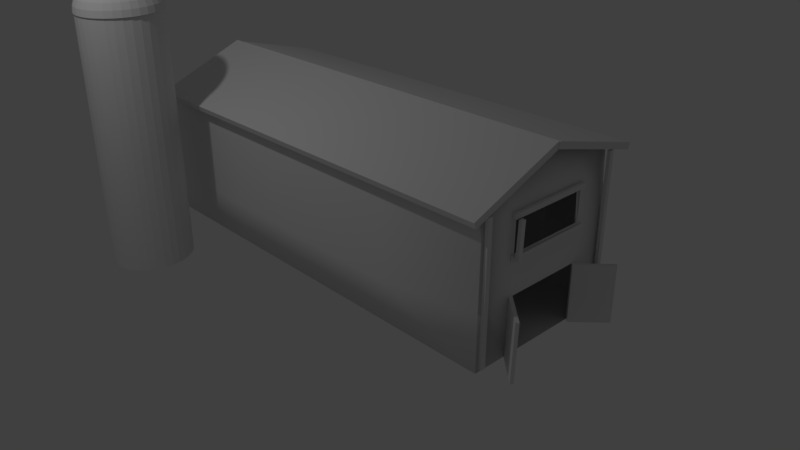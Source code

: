 # Source: barn.blend  (saved by Blender 2.79.0; exported with 4.5.12 LTS)
import bpy
from mathutils import Matrix  # noqa: F401  (used for matrix-valued properties, if any)

bpy.ops.wm.read_factory_settings(use_empty=True)
scene = bpy.context.scene
scene.name = 'Scene'

# ---- collections
col_collection_1 = bpy.data.collections.new('Collection 1'); scene.collection.children.link(col_collection_1)

# ---- materials (node trees are filled in below, after node groups)
mat_material_002 = bpy.data.materials.new('Material.002')
mat_material_002.alpha_threshold = 0.0
mat_material_002.use_transparent_shadow = False
mat_material_002.roughness = 0.5
mat_material = bpy.data.materials.new('Material')
mat_material.alpha_threshold = 0.0
mat_material.use_transparent_shadow = False
mat_material.roughness = 0.5
mat_material.line_color = (0.0, 0.0, 0.0, 1.0)
mat_material_003 = bpy.data.materials.new('Material.003')
mat_material_003.alpha_threshold = 0.0
mat_material_003.use_transparent_shadow = False
mat_material_003.roughness = 0.5
mat_material_005 = bpy.data.materials.new('Material.005')
mat_material_005.alpha_threshold = 0.0
mat_material_005.use_transparent_shadow = False
mat_material_005.roughness = 0.5
mat_material_006 = bpy.data.materials.new('Material.006')
mat_material_006.alpha_threshold = 0.0
mat_material_006.use_transparent_shadow = False
mat_material_006.roughness = 0.5
mat_material_007 = bpy.data.materials.new('Material.007')
mat_material_007.alpha_threshold = 0.0
mat_material_007.use_transparent_shadow = False
mat_material_007.roughness = 0.5
mat_material_008 = bpy.data.materials.new('Material.008')
mat_material_008.alpha_threshold = 0.0
mat_material_008.use_transparent_shadow = False
mat_material_008.roughness = 0.5
mat_material_009 = bpy.data.materials.new('Material.009')
mat_material_009.alpha_threshold = 0.0
mat_material_009.use_transparent_shadow = False
mat_material_009.roughness = 0.5
mat_material_010 = bpy.data.materials.new('Material.010')
mat_material_010.alpha_threshold = 0.0
mat_material_010.use_transparent_shadow = False
mat_material_010.roughness = 0.5
mat_material_011 = bpy.data.materials.new('Material.011')
mat_material_011.alpha_threshold = 0.0
mat_material_011.use_transparent_shadow = False
mat_material_011.roughness = 0.5
mat_material_012 = bpy.data.materials.new('Material.012')
mat_material_012.alpha_threshold = 0.0
mat_material_012.use_transparent_shadow = False
mat_material_012.roughness = 0.5
mat_material_013 = bpy.data.materials.new('Material.013')
mat_material_013.alpha_threshold = 0.0
mat_material_013.use_transparent_shadow = False
mat_material_013.roughness = 0.5
mat_material_020 = bpy.data.materials.new('Material.020')
mat_material_020.alpha_threshold = 0.0
mat_material_020.use_transparent_shadow = False
mat_material_020.roughness = 0.5
mat_material_021 = bpy.data.materials.new('Material.021')
mat_material_021.alpha_threshold = 0.0
mat_material_021.use_transparent_shadow = False
mat_material_021.roughness = 0.5
mat_material_022 = bpy.data.materials.new('Material.022')
mat_material_022.alpha_threshold = 0.0
mat_material_022.use_transparent_shadow = False
mat_material_022.roughness = 0.5
mat_material_023 = bpy.data.materials.new('Material.023')
mat_material_023.alpha_threshold = 0.0
mat_material_023.use_transparent_shadow = False
mat_material_023.roughness = 0.5

# ---- material node trees

# ---- world
world_world = bpy.data.worlds.new('World'); scene.world = world_world
world_world.color = (0.05088, 0.05088, 0.05088)
world_world.use_sun_shadow = False
world_world.sun_shadow_jitter_overblur = 0.0
world_world.cycles.sampling_method = 'MANUAL'

# ---- cameras
cam_camera = bpy.data.cameras.new('Camera')
cam_camera.clip_end = 100.0
cam_camera.lens = 35.0
cam_camera.sensor_width = 32.0
cam_camera.sensor_height = 18.0
cam_camera.ortho_scale = 7.314
cam_camera.dof.focus_distance = 0.0
cam_camera.dof.aperture_fstop = 128.0

# ---- lights
light_lamp = bpy.data.lights.new('Lamp', 'POINT')
light_lamp.transmission_factor = 0.0
light_lamp.cutoff_distance = 30.0
light_lamp.energy = 100.0
light_lamp.shadow_buffer_clip_start = 1.001
light_lamp.shadow_soft_size = 0.1
light_lamp.shadow_maximum_resolution = 0.006
light_lamp.use_absolute_resolution = True

# ---- meshes
me_cube_009 = bpy.data.meshes.new('Cube.009')
me_cube_009.from_pydata([(-1.0, -1.0, -1.0), (-1.0, -1.0, 1.0), (-1.0, 1.0, -1.0), (-1.0, 1.0, 1.0), (1.0, -1.0, -1.0), (1.0, -1.0, 1.0), (1.0, 1.0, -1.0), (1.0, 1.0, 1.0)], [], [(0, 1, 3, 2), (2, 3, 7, 6), (6, 7, 5, 4), (4, 5, 1, 0), (2, 6, 4, 0), (7, 3, 1, 5)])
me_cube_009.use_remesh_preserve_volume = False
me_cube_009.use_remesh_preserve_attributes = False
me_cube_009.use_mirror_vertex_groups = False
me_cube_009.update()
me_sphere = bpy.data.meshes.new('Sphere')
me_sphere.from_pydata([(0.03806, 0.1913, 0.9808), (0.07466, 0.3753, 0.9239), (0.1084, 0.5449, 0.8315), (0.1379, 0.6935, 0.7071), (0.1622, 0.8155, 0.5556), (0.1802, 0.9061, 0.3827), (0.1913, 0.9619, 0.1951), (0.1951, 0.9808, 7.55e-08), (0.07466, 0.1802, 0.9808), (0.1464, 0.3536, 0.9239), (0.2126, 0.5133, 0.8315), (0.2706, 0.6533, 0.7071), (0.3182, 0.7682, 0.5556), (0.3536, 0.8536, 0.3827), (0.3753, 0.9061, 0.1951), (0.3827, 0.9239, 7.55e-08), (0.1084, 0.1622, 0.9808), (0.2126, 0.3182, 0.9239), (0.3087, 0.4619, 0.8315), (0.3928, 0.5879, 0.7071), (0.4619, 0.6913, 0.5556), (0.5133, 0.7682, 0.3827), (0.5449, 0.8155, 0.1951), (0.5556, 0.8315, 7.55e-08), (0.1379, 0.1379, 0.9808), (0.2706, 0.2706, 0.9239), (0.3928, 0.3928, 0.8315), (0.5, 0.5, 0.7071), (0.5879, 0.5879, 0.5556), (0.6533, 0.6533, 0.3827), (0.6935, 0.6935, 0.1951), (0.7071, 0.7071, 7.55e-08), (0.1622, 0.1084, 0.9808), (0.3182, 0.2126, 0.9239), (0.4619, 0.3087, 0.8315), (0.5879, 0.3928, 0.7071), (0.6913, 0.4619, 0.5556), (0.7682, 0.5133, 0.3827), (0.8155, 0.5449, 0.1951), (0.8315, 0.5556, 7.55e-08), (0.1802, 0.07466, 0.9808), (0.3536, 0.1464, 0.9239), (0.5133, 0.2126, 0.8315), (0.6533, 0.2706, 0.7071), (0.7682, 0.3182, 0.5556), (0.8536, 0.3536, 0.3827), (0.9061, 0.3753, 0.1951), (0.9239, 0.3827, 7.55e-08), (0.1913, 0.03806, 0.9808), (0.3753, 0.07466, 0.9239), (0.5449, 0.1084, 0.8315), (0.6935, 0.1379, 0.7071), (0.8155, 0.1622, 0.5556), (0.9061, 0.1802, 0.3827), (0.9619, 0.1913, 0.1951), (0.9808, 0.1951, 7.55e-08), (0.1951, -3.266e-07, 0.9808), (0.3827, -3.192e-07, 0.9239), (0.5556, -3.117e-07, 0.8315), (0.7071, -3.192e-07, 0.7071), (0.8315, -3.341e-07, 0.5556), (0.9239, -2.745e-07, 0.3827), (0.9808, -3.937e-07, 0.1951), (1.0, -3.788e-07, 7.55e-08), (0.1913, -0.03806, 0.9808), (0.3753, -0.07466, 0.9239), (0.5449, -0.1084, 0.8315), (0.6935, -0.138, 0.7071), (0.8155, -0.1622, 0.5556), (0.9061, -0.1802, 0.3827), (0.9619, -0.1913, 0.1951), (0.9808, -0.1951, 7.55e-08), (0.1802, -0.07466, 0.9808), (0.3536, -0.1464, 0.9239), (0.5133, -0.2126, 0.8315), (0.6533, -0.2706, 0.7071), (0.7682, -0.3182, 0.5556), (0.8536, -0.3536, 0.3827), (0.9061, -0.3753, 0.1951), (0.9239, -0.3827, 7.55e-08), (0.1622, -0.1084, 0.9808), (0.3182, -0.2126, 0.9239), (0.4619, -0.3087, 0.8315), (0.5879, -0.3928, 0.7071), (0.6913, -0.4619, 0.5556), (0.7682, -0.5133, 0.3827), (0.8155, -0.5449, 0.1951), (0.8315, -0.5556, 7.55e-08), (0.1379, -0.138, 0.9808), (0.2706, -0.2706, 0.9239), (0.3928, -0.3928, 0.8315), (0.5, -0.5, 0.7071), (0.5879, -0.5879, 0.5556), (0.6533, -0.6533, 0.3827), (0.6935, -0.6935, 0.1951), (0.7071, -0.7071, 7.55e-08), (0.1084, -0.1622, 0.9808), (0.2126, -0.3182, 0.9239), (0.3087, -0.4619, 0.8315), (0.3928, -0.5879, 0.7071), (0.4619, -0.6913, 0.5556), (0.5133, -0.7682, 0.3827), (0.5449, -0.8155, 0.1951), (0.5556, -0.8315, 7.55e-08), (0.07466, -0.1802, 0.9808), (0.1464, -0.3536, 0.9239), (0.2126, -0.5133, 0.8315), (0.2706, -0.6533, 0.7071), (0.3182, -0.7682, 0.5556), (0.3536, -0.8536, 0.3827), (0.3753, -0.9061, 0.1951), (0.3827, -0.9239, 7.55e-08), (0.03806, -0.1913, 0.9808), (0.07466, -0.3753, 0.9239), (0.1084, -0.5449, 0.8315), (0.1379, -0.6935, 0.7071), (0.1622, -0.8155, 0.5556), (0.1802, -0.9061, 0.3827), (0.1913, -0.9619, 0.1951), (0.1951, -0.9808, 7.55e-08), (-7.212e-09, -0.1951, 0.9808), (4.122e-08, -0.3827, 0.9239), (2.632e-08, -0.5556, 0.8315), (-2.584e-08, -0.7071, 0.7071), (-8.544e-08, -0.8315, 0.5556), (6.357e-08, -0.9239, 0.3827), (-8.544e-08, -0.9808, 0.1951), (-1.003e-07, -1.0, 7.55e-08), (-0.03806, -0.1913, 0.9808), (-0.07466, -0.3753, 0.9239), (-0.1084, -0.5449, 0.8315), (-0.1379, -0.6935, 0.7071), (-0.1622, -0.8155, 0.5556), (-0.1802, -0.9061, 0.3827), (-0.1913, -0.9619, 0.1951), (-0.1951, -0.9808, 7.55e-08), (-1.247e-07, -6.269e-07, 1.0), (-0.07466, -0.1802, 0.9808), (-0.1464, -0.3536, 0.9239), (-0.2126, -0.5133, 0.8315), (-0.2706, -0.6533, 0.7071), (-0.3182, -0.7682, 0.5556), (-0.3536, -0.8536, 0.3827), (-0.3753, -0.9061, 0.1951), (-0.3827, -0.9239, 7.55e-08), (-0.1084, -0.1622, 0.9808), (-0.2126, -0.3182, 0.9239), (-0.3087, -0.4619, 0.8315), (-0.3928, -0.5879, 0.7071), (-0.4619, -0.6913, 0.5556), (-0.5133, -0.7682, 0.3827), (-0.5449, -0.8155, 0.1951), (-0.5556, -0.8315, 7.55e-08), (-0.1379, -0.138, 0.9808), (-0.2706, -0.2706, 0.9239), (-0.3928, -0.3928, 0.8315), (-0.5, -0.5, 0.7071), (-0.5879, -0.5879, 0.5556), (-0.6533, -0.6533, 0.3827), (-0.6935, -0.6935, 0.1951), (-0.7071, -0.7071, 7.55e-08), (-0.1622, -0.1084, 0.9808), (-0.3182, -0.2126, 0.9239), (-0.4619, -0.3087, 0.8315), (-0.5879, -0.3928, 0.7071), (-0.6913, -0.4619, 0.5556), (-0.7682, -0.5133, 0.3827), (-0.8155, -0.5449, 0.1951), (-0.8315, -0.5556, 7.55e-08), (-0.1802, -0.07466, 0.9808), (-0.3536, -0.1464, 0.9239), (-0.5133, -0.2126, 0.8315), (-0.6533, -0.2706, 0.7071), (-0.7682, -0.3182, 0.5556), (-0.8536, -0.3536, 0.3827), (-0.9061, -0.3753, 0.1951), (-0.9239, -0.3827, 7.55e-08), (-0.1913, -0.03806, 0.9808), (-0.3753, -0.07466, 0.9239), (-0.5449, -0.1084, 0.8315), (-0.6935, -0.1379, 0.7071), (-0.8155, -0.1622, 0.5556), (-0.9061, -0.1802, 0.3827), (-0.9619, -0.1913, 0.1951), (-0.9808, -0.1951, 7.55e-08), (-0.1951, -3.117e-07, 0.9808), (-0.3827, -2.819e-07, 0.9239), (-0.5556, -2.819e-07, 0.8315), (-0.7071, -1.851e-07, 0.7071), (-0.8315, -1.404e-07, 0.5556), (-0.9239, -3.192e-07, 0.3827), (-0.9808, -9.567e-08, 0.1951), (-1.0, -1.404e-07, 7.55e-08), (-0.1913, 0.03806, 0.9808), (-0.3753, 0.07466, 0.9239), (-0.5449, 0.1084, 0.8315), (-0.6935, 0.1379, 0.7071), (-0.8155, 0.1622, 0.5556), (-0.9061, 0.1802, 0.3827), (-0.9619, 0.1913, 0.1951), (-0.9808, 0.1951, 7.55e-08), (-0.1802, 0.07466, 0.9808), (-0.3536, 0.1464, 0.9239), (-0.5133, 0.2126, 0.8315), (-0.6533, 0.2706, 0.7071), (-0.7682, 0.3182, 0.5556), (-0.8536, 0.3536, 0.3827), (-0.9061, 0.3753, 0.1951), (-0.9239, 0.3827, 7.55e-08), (-0.1622, 0.1084, 0.9808), (-0.3182, 0.2126, 0.9239), (-0.4619, 0.3087, 0.8315), (-0.5879, 0.3928, 0.7071), (-0.6913, 0.4619, 0.5556), (-0.7682, 0.5133, 0.3827), (-0.8155, 0.5449, 0.1951), (-0.8315, 0.5556, 7.55e-08), (-0.1379, 0.1379, 0.9808), (-0.2706, 0.2706, 0.9239), (-0.3928, 0.3928, 0.8315), (-0.5, 0.5, 0.7071), (-0.5879, 0.5879, 0.5556), (-0.6533, 0.6533, 0.3827), (-0.6935, 0.6935, 0.1951), (-0.7071, 0.7071, 7.55e-08), (-0.1084, 0.1622, 0.9808), (-0.2126, 0.3182, 0.9239), (-0.3087, 0.4619, 0.8315), (-0.3928, 0.5879, 0.7071), (-0.4619, 0.6913, 0.5556), (-0.5133, 0.7682, 0.3827), (-0.5449, 0.8155, 0.1951), (-0.5556, 0.8315, 7.55e-08), (-0.07466, 0.1802, 0.9808), (-0.1464, 0.3536, 0.9239), (-0.2126, 0.5133, 0.8315), (-0.2706, 0.6533, 0.7071), (-0.3182, 0.7682, 0.5556), (-0.3536, 0.8536, 0.3827), (-0.3753, 0.9061, 0.1951), (-0.3827, 0.9239, 7.55e-08), (-0.03806, 0.1913, 0.9808), (-0.07466, 0.3753, 0.9239), (-0.1084, 0.5449, 0.8315), (-0.1379, 0.6935, 0.7071), (-0.1622, 0.8155, 0.5556), (-0.1802, 0.9061, 0.3827), (-0.1913, 0.9619, 0.1951), (-0.1951, 0.9808, 7.55e-08), (3.749e-08, 0.1951, 0.9808), (7.847e-08, 0.3827, 0.9239), (1.083e-07, 0.5556, 0.8315), (1.53e-07, 0.7071, 0.7071), (2.722e-07, 0.8315, 0.5556), (6.357e-08, 0.9239, 0.3827), (2.573e-07, 0.9808, 0.1951), (2.722e-07, 1.0, 7.55e-08), (0.1931, 0.9708, 0.001754), (0.3789, 0.9146, 0.003404), (0.5501, 0.8232, 0.004426), (0.7001, 0.7001, 0.004781), (0.8232, 0.5501, 0.004455), (0.9146, 0.3789, 0.003461), (0.9708, 0.1931, 0.001836), (0.9896, -3.868e-07, -0.0003548), (0.9704, -0.193, -0.003028), (0.9138, -0.3785, -0.006079), (0.8221, -0.5493, -0.009391), (0.6989, -0.6989, -0.01284), (0.5489, -0.8215, -0.01628), (0.378, -0.9125, -0.0196), (0.1926, -0.9685, -0.02265), (-9.039e-08, -0.9872, -0.02533), (-0.1925, -0.968, -0.02753), (-0.3776, -0.9117, -0.02917), (-0.5482, -0.8204, -0.03019), (-0.6977, -0.6977, -0.03054), (-0.8204, -0.5482, -0.03022), (-0.9117, -0.3776, -0.02923), (-0.968, -0.1925, -0.02761), (-0.9872, -1.105e-07, -0.02543), (-0.9684, 0.1926, -0.02277), (-0.9125, 0.378, -0.01973), (-0.8215, 0.5489, -0.01643), (-0.6989, 0.6989, -0.01298), (-0.5493, 0.8221, -0.009536), (-0.3785, 0.9138, -0.006216), (-0.193, 0.9703, -0.003151), (2.641e-07, 0.9896, -0.0004593)], [], [(251, 250, 1, 2), (252, 251, 2, 3), (253, 252, 3, 4), (254, 253, 4, 5), (255, 254, 5, 6), (256, 255, 6, 7), (249, 136, 0), (288, 256, 7, 257), (250, 249, 0, 1), (1, 0, 8, 9), (2, 1, 9, 10), (3, 2, 10, 11), (4, 3, 11, 12), (5, 4, 12, 13), (6, 5, 13, 14), (7, 6, 14, 15), (0, 136, 8), (257, 7, 15, 258), (13, 12, 20, 21), (14, 13, 21, 22), (15, 14, 22, 23), (8, 136, 16), (258, 15, 23, 259), (9, 8, 16, 17), (10, 9, 17, 18), (11, 10, 18, 19), (12, 11, 19, 20), (18, 17, 25, 26), (19, 18, 26, 27), (20, 19, 27, 28), (21, 20, 28, 29), (22, 21, 29, 30), (23, 22, 30, 31), (16, 136, 24), (259, 23, 31, 260), (17, 16, 24, 25), (30, 29, 37, 38), (31, 30, 38, 39), (24, 136, 32), (260, 31, 39, 261), (25, 24, 32, 33), (26, 25, 33, 34), (27, 26, 34, 35), (28, 27, 35, 36), (29, 28, 36, 37), (34, 33, 41, 42), (35, 34, 42, 43), (36, 35, 43, 44), (37, 36, 44, 45), (38, 37, 45, 46), (39, 38, 46, 47), (32, 136, 40), (261, 39, 47, 262), (33, 32, 40, 41), (46, 45, 53, 54), (47, 46, 54, 55), (40, 136, 48), (262, 47, 55, 263), (41, 40, 48, 49), (42, 41, 49, 50), (43, 42, 50, 51), (44, 43, 51, 52), (45, 44, 52, 53), (51, 50, 58, 59), (52, 51, 59, 60), (53, 52, 60, 61), (54, 53, 61, 62), (55, 54, 62, 63), (48, 136, 56), (263, 55, 63, 264), (49, 48, 56, 57), (50, 49, 57, 58), (63, 62, 70, 71), (56, 136, 64), (264, 63, 71, 265), (57, 56, 64, 65), (58, 57, 65, 66), (59, 58, 66, 67), (60, 59, 67, 68), (61, 60, 68, 69), (62, 61, 69, 70), (68, 67, 75, 76), (69, 68, 76, 77), (70, 69, 77, 78), (71, 70, 78, 79), (64, 136, 72), (265, 71, 79, 266), (65, 64, 72, 73), (66, 65, 73, 74), (67, 66, 74, 75), (72, 136, 80), (266, 79, 87, 267), (73, 72, 80, 81), (74, 73, 81, 82), (75, 74, 82, 83), (76, 75, 83, 84), (77, 76, 84, 85), (78, 77, 85, 86), (79, 78, 86, 87), (84, 83, 91, 92), (85, 84, 92, 93), (86, 85, 93, 94), (87, 86, 94, 95), (80, 136, 88), (267, 87, 95, 268), (81, 80, 88, 89), (82, 81, 89, 90), (83, 82, 90, 91), (268, 95, 103, 269), (89, 88, 96, 97), (90, 89, 97, 98), (91, 90, 98, 99), (92, 91, 99, 100), (93, 92, 100, 101), (94, 93, 101, 102), (95, 94, 102, 103), (88, 136, 96), (101, 100, 108, 109), (102, 101, 109, 110), (103, 102, 110, 111), (96, 136, 104), (269, 103, 111, 270), (97, 96, 104, 105), (98, 97, 105, 106), (99, 98, 106, 107), (100, 99, 107, 108), (105, 104, 112, 113), (106, 105, 113, 114), (107, 106, 114, 115), (108, 107, 115, 116), (109, 108, 116, 117), (110, 109, 117, 118), (111, 110, 118, 119), (104, 136, 112), (270, 111, 119, 271), (117, 116, 124, 125), (118, 117, 125, 126), (119, 118, 126, 127), (112, 136, 120), (271, 119, 127, 272), (113, 112, 120, 121), (114, 113, 121, 122), (115, 114, 122, 123), (116, 115, 123, 124), (122, 121, 129, 130), (123, 122, 130, 131), (124, 123, 131, 132), (125, 124, 132, 133), (126, 125, 133, 134), (127, 126, 134, 135), (120, 136, 128), (272, 127, 135, 273), (121, 120, 128, 129), (134, 133, 142, 143), (135, 134, 143, 144), (128, 136, 137), (273, 135, 144, 274), (129, 128, 137, 138), (130, 129, 138, 139), (131, 130, 139, 140), (132, 131, 140, 141), (133, 132, 141, 142), (140, 139, 147, 148), (141, 140, 148, 149), (142, 141, 149, 150), (143, 142, 150, 151), (144, 143, 151, 152), (137, 136, 145), (274, 144, 152, 275), (138, 137, 145, 146), (139, 138, 146, 147), (152, 151, 159, 160), (145, 136, 153), (275, 152, 160, 276), (146, 145, 153, 154), (147, 146, 154, 155), (148, 147, 155, 156), (149, 148, 156, 157), (150, 149, 157, 158), (151, 150, 158, 159), (156, 155, 163, 164), (157, 156, 164, 165), (158, 157, 165, 166), (159, 158, 166, 167), (160, 159, 167, 168), (153, 136, 161), (276, 160, 168, 277), (154, 153, 161, 162), (155, 154, 162, 163), (168, 167, 175, 176), (161, 136, 169), (277, 168, 176, 278), (162, 161, 169, 170), (163, 162, 170, 171), (164, 163, 171, 172), (165, 164, 172, 173), (166, 165, 173, 174), (167, 166, 174, 175), (173, 172, 180, 181), (174, 173, 181, 182), (175, 174, 182, 183), (176, 175, 183, 184), (169, 136, 177), (278, 176, 184, 279), (170, 169, 177, 178), (171, 170, 178, 179), (172, 171, 179, 180), (177, 136, 185), (279, 184, 192, 280), (178, 177, 185, 186), (179, 178, 186, 187), (180, 179, 187, 188), (181, 180, 188, 189), (182, 181, 189, 190), (183, 182, 190, 191), (184, 183, 191, 192), (189, 188, 196, 197), (190, 189, 197, 198), (191, 190, 198, 199), (192, 191, 199, 200), (185, 136, 193), (280, 192, 200, 281), (186, 185, 193, 194), (187, 186, 194, 195), (188, 187, 195, 196), (281, 200, 208, 282), (194, 193, 201, 202), (195, 194, 202, 203), (196, 195, 203, 204), (197, 196, 204, 205), (198, 197, 205, 206), (199, 198, 206, 207), (200, 199, 207, 208), (193, 136, 201), (206, 205, 213, 214), (207, 206, 214, 215), (208, 207, 215, 216), (201, 136, 209), (282, 208, 216, 283), (202, 201, 209, 210), (203, 202, 210, 211), (204, 203, 211, 212), (205, 204, 212, 213), (211, 210, 218, 219), (212, 211, 219, 220), (213, 212, 220, 221), (214, 213, 221, 222), (215, 214, 222, 223), (216, 215, 223, 224), (209, 136, 217), (283, 216, 224, 284), (210, 209, 217, 218), (223, 222, 230, 231), (224, 223, 231, 232), (217, 136, 225), (284, 224, 232, 285), (218, 217, 225, 226), (219, 218, 226, 227), (220, 219, 227, 228), (221, 220, 228, 229), (222, 221, 229, 230), (227, 226, 234, 235), (228, 227, 235, 236), (229, 228, 236, 237), (230, 229, 237, 238), (231, 230, 238, 239), (232, 231, 239, 240), (225, 136, 233), (285, 232, 240, 286), (226, 225, 233, 234), (239, 238, 246, 247), (240, 239, 247, 248), (233, 136, 241), (286, 240, 248, 287), (234, 233, 241, 242), (235, 234, 242, 243), (236, 235, 243, 244), (237, 236, 244, 245), (238, 237, 245, 246), (244, 243, 251, 252), (245, 244, 252, 253), (246, 245, 253, 254), (247, 246, 254, 255), (248, 247, 255, 256), (241, 136, 249), (287, 248, 256, 288), (242, 241, 249, 250), (243, 242, 250, 251)])
me_sphere.use_remesh_preserve_volume = False
me_sphere.use_remesh_preserve_attributes = False
me_sphere.use_mirror_vertex_groups = False
me_sphere.update()
me_cylinder = bpy.data.meshes.new('Cylinder')
me_cylinder.from_pydata([(0.0, 1.0, -1.0), (0.0, 1.0, 1.0), (0.1951, 0.9808, -1.0), (0.1951, 0.9808, 1.0), (0.3827, 0.9239, -1.0), (0.3827, 0.9239, 1.0), (0.5556, 0.8315, -1.0), (0.5556, 0.8315, 1.0), (0.7071, 0.7071, -1.0), (0.7071, 0.7071, 1.0), (0.8315, 0.5556, -1.0), (0.8315, 0.5556, 1.0), (0.9239, 0.3827, -1.0), (0.9239, 0.3827, 1.0), (0.9808, 0.1951, -1.0), (0.9808, 0.1951, 1.0), (1.0, 7.55e-08, -1.0), (1.0, 7.55e-08, 1.0), (0.9808, -0.1951, -1.0), (0.9808, -0.1951, 1.0), (0.9239, -0.3827, -1.0), (0.9239, -0.3827, 1.0), (0.8315, -0.5556, -1.0), (0.8315, -0.5556, 1.0), (0.7071, -0.7071, -1.0), (0.7071, -0.7071, 1.0), (0.5556, -0.8315, -1.0), (0.5556, -0.8315, 1.0), (0.3827, -0.9239, -1.0), (0.3827, -0.9239, 1.0), (0.1951, -0.9808, -1.0), (0.1951, -0.9808, 1.0), (-3.258e-07, -1.0, -1.0), (-3.258e-07, -1.0, 1.0), (-0.1951, -0.9808, -1.0), (-0.1951, -0.9808, 1.0), (-0.3827, -0.9239, -1.0), (-0.3827, -0.9239, 1.0), (-0.5556, -0.8315, -1.0), (-0.5556, -0.8315, 1.0), (-0.7071, -0.7071, -1.0), (-0.7071, -0.7071, 1.0), (-0.8315, -0.5556, -1.0), (-0.8315, -0.5556, 1.0), (-0.9239, -0.3827, -1.0), (-0.9239, -0.3827, 1.0), (-0.9808, -0.1951, -1.0), (-0.9808, -0.1951, 1.0), (-1.0, 9.656e-07, -1.0), (-1.0, 9.656e-07, 1.0), (-0.9808, 0.1951, -1.0), (-0.9808, 0.1951, 1.0), (-0.9239, 0.3827, -1.0), (-0.9239, 0.3827, 1.0), (-0.8315, 0.5556, -1.0), (-0.8315, 0.5556, 1.0), (-0.7071, 0.7071, -1.0), (-0.7071, 0.7071, 1.0), (-0.5556, 0.8315, -1.0), (-0.5556, 0.8315, 1.0), (-0.3827, 0.9239, -1.0), (-0.3827, 0.9239, 1.0), (-0.1951, 0.9808, -1.0), (-0.1951, 0.9808, 1.0)], [], [(0, 1, 3, 2), (2, 3, 5, 4), (4, 5, 7, 6), (6, 7, 9, 8), (8, 9, 11, 10), (10, 11, 13, 12), (12, 13, 15, 14), (14, 15, 17, 16), (16, 17, 19, 18), (18, 19, 21, 20), (20, 21, 23, 22), (22, 23, 25, 24), (24, 25, 27, 26), (26, 27, 29, 28), (28, 29, 31, 30), (30, 31, 33, 32), (32, 33, 35, 34), (34, 35, 37, 36), (36, 37, 39, 38), (38, 39, 41, 40), (40, 41, 43, 42), (42, 43, 45, 44), (44, 45, 47, 46), (46, 47, 49, 48), (48, 49, 51, 50), (50, 51, 53, 52), (52, 53, 55, 54), (54, 55, 57, 56), (56, 57, 59, 58), (58, 59, 61, 60), (3, 1, 63, 61, 59, 57, 55, 53, 51, 49, 47, 45, 43, 41, 39, 37, 35, 33, 31, 29, 27, 25, 23, 21, 19, 17, 15, 13, 11, 9, 7, 5), (60, 61, 63, 62), (62, 63, 1, 0), (0, 2, 4, 6, 8, 10, 12, 14, 16, 18, 20, 22, 24, 26, 28, 30, 32, 34, 36, 38, 40, 42, 44, 46, 48, 50, 52, 54, 56, 58, 60, 62)])
me_cylinder.use_remesh_preserve_volume = False
me_cylinder.use_remesh_preserve_attributes = False
me_cylinder.use_mirror_vertex_groups = False
me_cylinder.update()
me_cube_008 = bpy.data.meshes.new('Cube.008')
me_cube_008.from_pydata([(-1.0, -1.0, -1.0), (-1.0, -1.0, 1.0), (-1.0, 1.0, -1.0), (-0.9857, 1.063, 0.4938), (1.0, -1.0, -1.0), (1.0, -1.0, 1.0), (1.0, 1.0, -1.0), (1.011, 0.876, 0.4734)], [], [(0, 1, 3, 2), (2, 3, 7, 6), (6, 7, 5, 4), (4, 5, 1, 0), (2, 6, 4, 0), (7, 3, 1, 5)])
me_cube_008.use_remesh_preserve_volume = False
me_cube_008.use_remesh_preserve_attributes = False
me_cube_008.use_mirror_vertex_groups = False
me_cube_008.update()
me_cube_001 = bpy.data.meshes.new('Cube.001')
me_cube_001.from_pydata([(-1.213, -1.497, -1.056), (-1.213, -1.497, 0.9436), (-1.213, 0.5027, -1.056), (-1.213, 0.5027, 0.9436), (0.7867, -1.497, -1.056), (0.7867, -1.497, 0.9436), (0.7867, 0.5027, -1.056), (0.7867, 0.5027, 0.9436)], [], [(0, 1, 3, 2), (2, 3, 7, 6), (6, 7, 5, 4), (4, 5, 1, 0), (2, 6, 4, 0), (7, 3, 1, 5)])
me_cube_001.materials.append(mat_material_002)
me_cube_001.use_remesh_preserve_volume = False
me_cube_001.use_remesh_preserve_attributes = False
me_cube_001.use_mirror_vertex_groups = False
me_cube_001.update()
me_cube = bpy.data.meshes.new('Cube')
me_cube.from_pydata([(1.0, 1.0, -1.0), (1.0, -1.0, -1.0), (-1.0, -1.0, -1.0), (-1.0, 1.0, -1.0), (0.9841, 0.9776, 0.9153), (0.9835, -1.003, 0.8028), (-0.9832, -0.9976, 0.7957), (-0.9985, 1.011, 0.8993), (1.0, -5.96e-08, -1.0), (1.788e-07, 1.0, -1.0), (1.0, 1.0, 0.2169), (0.0, -1.0, -1.0), (1.0, -1.0, 0.2169), (-1.0, 2.98e-07, -1.0), (-1.0, -1.0, 0.0), (-1.0, 1.0, 0.0), (0.9878, -0.02474, 1.22), (-0.02429, 1.01, 0.8425), (0.01704, -1.021, 0.8055), (-0.9684, -0.01472, 1.211), (2.384e-07, 1.0, 0.0), (-1.0, 2.384e-07, 0.0), (-2.98e-07, -1.0, 0.0), (1.0, -2.98e-07, 0.2169), (-0.03246, 0.01317, 1.208), (5.96e-08, 1.192e-07, -1.0), (1.0, -0.5, -1.0), (-0.5, 1.0, -1.0), (0.9895, 0.9739, 0.6149), (-0.5, -1.0, -1.0), (1.0, -1.0, 0.5636), (-1.0, 0.5, -1.0), (-1.0, -1.0, 0.5), (-1.0, 1.0, 0.5), (0.9653, -0.5198, 1.063), (-0.5264, 0.983, 0.9107), (-0.4942, -1.007, 0.7557), (-0.9739, 0.5014, 1.06), (1.0, 0.5, -1.0), (0.5, 1.0, -1.0), (1.0, 1.0, -0.2831), (0.5, -1.0, -1.0), (1.0, -1.0, -0.2831), (-1.0, -0.5, -1.0), (-1.0, -1.0, -0.5), (-1.0, 1.0, -0.5), (0.9976, 0.5097, 1.064), (0.4886, 0.9719, 0.882), (0.4993, -1.001, 0.7603), (-0.9747, -0.5076, 1.0), (-0.5, 1.0, 0.0), (0.5, 1.0, 0.0), (2.384e-07, 1.0, 0.5), (2.086e-07, 1.0, -0.5), (-1.0, 0.5, 0.0), (-1.0, -0.5, 0.0), (-1.0, 2.682e-07, -0.5), (-1.0, 2.086e-07, 0.5), (-0.5, -1.0, 0.0), (0.5, -1.0, 0.0), (-1.49e-07, -1.0, -0.5), (-4.172e-07, -1.0, 0.5), (1.0, -0.5, 0.2169), (1.0, 0.5, 0.2169), (1.0, -1.788e-07, -0.2831), (0.9914, -0.02599, 0.6027), (0.006708, -0.4838, 0.963), (-0.06518, 0.487, 1.052), (0.4907, 0.003927, 1.214), (-0.5129, 0.02891, 1.212), (-0.5, 2.086e-07, -1.0), (0.5, 2.98e-08, -1.0), (1.192e-07, 0.5, -1.0), (2.98e-08, -0.5, -1.0), (0.5, -0.5, -1.0), (0.5, 0.5, -1.0), (-0.5, 0.5, -1.0), (-0.5534, 0.4391, 1.069), (0.51, 0.4802, 1.055), (0.5095, -0.5162, 1.002), (0.9917, 0.495, 0.6137), (1.0, 0.5, -0.2831), (1.0, -0.5, -0.2831), (0.5, -1.0, 0.5), (0.5, -1.0, -0.5), (-0.5, -1.0, -0.5), (-1.0, -0.5, 0.5), (-1.0, -0.5, -0.5), (-1.0, 0.5, -0.5), (0.5, 1.0, -0.5), (0.5, 1.0, 0.5), (-0.5, 1.0, 0.5), (-0.5, 1.0, -0.5), (-1.0, 0.5, 0.5), (-0.5, -1.0, 0.5), (0.9968, -0.4871, 0.5922), (-0.4839, -0.5093, 1.005), (-0.5, -0.5, -1.0), (0.8818, 0.352, 1.159), (0.8934, 1.233, -0.9242), (0.943, 0.4401, -1.199), (0.8923, 0.9897, -0.9968), (0.9574, 0.4375, -0.002403), (0.9712, 0.01213, 0.1985)], [(102, 103), (16, 98), (99, 100), (100, 101)], [(97, 29, 2, 43), (96, 49, 6, 36), (95, 34, 5, 30), (94, 36, 6, 32), (93, 37, 7, 33), (92, 27, 3, 45), (91, 50, 15, 33), (90, 51, 20, 52), (89, 39, 9, 53), (88, 54, 15, 45), (87, 55, 21, 56), (86, 49, 19, 57), (85, 58, 14, 44), (84, 59, 22, 60), (83, 48, 18, 61), (82, 62, 12, 42), (81, 63, 23, 64), (80, 46, 16, 65), (79, 66, 18, 48), (78, 67, 24, 68), (77, 37, 19, 69), (76, 70, 13, 31), (75, 71, 25, 72), (74, 41, 11, 73), (71, 74, 73, 25), (8, 26, 74, 71), (26, 1, 41, 74), (39, 75, 72, 9), (0, 38, 75, 39), (38, 8, 71, 75), (27, 76, 31, 3), (9, 72, 76, 27), (72, 25, 70, 76), (67, 77, 69, 24), (17, 35, 77, 67), (35, 7, 37, 77), (46, 78, 68, 16), (4, 47, 78, 46), (47, 17, 67, 78), (34, 79, 48, 5), (16, 68, 79, 34), (68, 24, 66, 79), (10, 28, 80, 63), (28, 4, 46, 80), (0, 40, 81, 38), (40, 10, 63, 81), (26, 82, 42, 1), (64, 23, 62, 82), (59, 83, 61, 22), (12, 30, 83, 59), (30, 5, 48, 83), (41, 84, 60, 11), (1, 42, 84, 41), (42, 12, 59, 84), (29, 85, 44, 2), (11, 60, 85, 29), (60, 22, 58, 85), (55, 86, 57, 21), (14, 32, 86, 55), (32, 6, 49, 86), (43, 87, 56, 13), (2, 44, 87, 43), (44, 14, 55, 87), (31, 88, 45, 3), (13, 56, 88, 31), (56, 21, 54, 88), (51, 89, 53, 20), (10, 40, 89, 51), (40, 0, 39, 89), (47, 90, 52, 17), (4, 28, 90, 47), (28, 10, 51, 90), (35, 91, 33, 7), (17, 52, 91, 35), (52, 20, 50, 91), (50, 92, 45, 15), (20, 53, 92, 50), (53, 9, 27, 92), (54, 93, 33, 15), (21, 57, 93, 54), (57, 19, 37, 93), (58, 94, 32, 14), (22, 61, 94, 58), (61, 18, 36, 94), (62, 95, 30, 12), (65, 16, 34, 95), (66, 96, 36, 18), (24, 69, 96, 66), (69, 19, 49, 96), (70, 97, 43, 13), (25, 73, 97, 70), (73, 11, 29, 97)])
me_cube.polygons.foreach_set('use_smooth', [True] * 92)
_uv = me_cube.uv_layers.new(name='UVMap')
_uv.uv.foreach_set('vector', [0.8159, 0.5506, 0.9075, 0.5506, 0.9075, 0.459, 0.8159, 0.459, 0.09394, 0.2714, 0.09407, 0.3613, 0.004296, 0.3627, 0.002655, 0.2731, 0.1269, 0.4613, 0.03437, 0.464, 0.07668, 0.3668, 0.1322, 0.3673, 0.5033, 0.4593, 0.4565, 0.4603, 0.4492, 0.3707, 0.5033, 0.3676, 0.5033, 0.6425, 0.4008, 0.6428, 0.4302, 0.7362, 0.5033, 0.7341, 0.8165, 0.09191, 0.9081, 0.09191, 0.9081, 0.0002925, 0.8165, 0.0002924, 0.5568, 0.2749, 0.4652, 0.2752, 0.4655, 0.3668, 0.5571, 0.3665, 0.5562, 0.09163, 0.4646, 0.09191, 0.4649, 0.1835, 0.5565, 0.1833, 0.8165, 0.2752, 0.9081, 0.2752, 0.9081, 0.1835, 0.8165, 0.1835, 0.09191, 0.826, 0.09191, 0.7344, 0.0002925, 0.7344, 0.0002925, 0.826, 0.2752, 0.826, 0.2752, 0.7344, 0.1835, 0.7344, 0.1835, 0.826, 0.5033, 0.4593, 0.4117, 0.4579, 0.373, 0.5482, 0.5033, 0.5509, 0.2752, 0.826, 0.2752, 0.7344, 0.3668, 0.7344, 0.3668, 0.826, 0.09191, 0.826, 0.09191, 0.7344, 0.1835, 0.7344, 0.1835, 0.826, 0.5033, 0.6425, 0.4446, 0.6424, 0.4461, 0.554, 0.5033, 0.5509, 0.7243, 0.1835, 0.6326, 0.1835, 0.6326, 0.09191, 0.7243, 0.09191, 0.7243, 0.3668, 0.6326, 0.3668, 0.6326, 0.2752, 0.7243, 0.2752, 0.123, 0.6413, 0.0288, 0.644, 0.0002924, 0.546, 0.125, 0.5458, 0.09301, 0.08938, 0.09878, 0.1815, 0.0002924, 0.1794, 0.004243, 0.09109, 0.2756, 0.08963, 0.2766, 0.195, 0.1898, 0.1889, 0.1883, 0.09301, 0.2677, 0.2845, 0.279, 0.3615, 0.1844, 0.3604, 0.1925, 0.2769, 0.6326, 0.5506, 0.7243, 0.5506, 0.7243, 0.459, 0.6326, 0.459, 0.6326, 0.7338, 0.7243, 0.7338, 0.7243, 0.6422, 0.6326, 0.6422, 0.8159, 0.7338, 0.9075, 0.7338, 0.9075, 0.6422, 0.8159, 0.6422, 0.7243, 0.7338, 0.8159, 0.7338, 0.8159, 0.6422, 0.7243, 0.6422, 0.9997, 0.6422, 0.9997, 0.5506, 0.9081, 0.5506, 0.9081, 0.6422, 0.9997, 0.5506, 0.9997, 0.459, 0.9081, 0.459, 0.9081, 0.5506, 0.2244, 0.6417, 0.316, 0.6417, 0.316, 0.5501, 0.2244, 0.5501, 0.373, 0.8284, 0.4646, 0.8284, 0.4646, 0.7368, 0.373, 0.7368, 0.9997, 0.7338, 0.9997, 0.6422, 0.9081, 0.6422, 0.9081, 0.7338, 0.2244, 0.4584, 0.316, 0.4584, 0.316, 0.3668, 0.2244, 0.3668, 0.2244, 0.5501, 0.316, 0.5501, 0.316, 0.4584, 0.2244, 0.4584, 0.6326, 0.6422, 0.7243, 0.6422, 0.7243, 0.5506, 0.6326, 0.5506, 0.2766, 0.195, 0.2677, 0.2845, 0.1925, 0.2769, 0.1898, 0.1889, 0.6326, 0.7344, 0.7243, 0.7438, 0.7243, 0.8436, 0.6354, 0.8304, 0.3674, 0.2797, 0.3724, 0.3662, 0.279, 0.3615, 0.2677, 0.2845, 0.2812, 0.0002924, 0.2756, 0.08963, 0.1883, 0.09301, 0.1832, 0.001908, 0.3669, 0.002925, 0.3657, 0.09372, 0.2756, 0.08963, 0.2812, 0.0002924, 0.3657, 0.09372, 0.3724, 0.1877, 0.2766, 0.195, 0.2756, 0.08963, 0.1012, 0.006042, 0.09301, 0.08938, 0.004243, 0.09109, 0.004025, 0.002355, 0.1832, 0.001908, 0.1883, 0.09301, 0.09301, 0.08938, 0.1012, 0.006042, 0.1883, 0.09301, 0.1898, 0.1889, 0.09878, 0.1815, 0.09301, 0.08938, 0.2238, 0.7338, 0.1228, 0.729, 0.123, 0.6413, 0.2238, 0.6422, 0.1228, 0.729, 0.05606, 0.7297, 0.0288, 0.644, 0.123, 0.6413, 0.8165, 0.7344, 0.8165, 0.826, 0.7249, 0.826, 0.7249, 0.7344, 0.7243, 0.4584, 0.6326, 0.4584, 0.6326, 0.3668, 0.7243, 0.3668, 0.8159, 0.1835, 0.7243, 0.1835, 0.7243, 0.09191, 0.8159, 0.09191, 0.7243, 0.2752, 0.6326, 0.2752, 0.6326, 0.1835, 0.7243, 0.1835, 0.595, 0.6425, 0.5033, 0.6425, 0.5033, 0.5509, 0.595, 0.5509, 0.595, 0.7341, 0.5033, 0.7341, 0.5033, 0.6425, 0.595, 0.6425, 0.5033, 0.7341, 0.4479, 0.7311, 0.4446, 0.6424, 0.5033, 0.6425, 0.09191, 0.9176, 0.09191, 0.826, 0.1835, 0.826, 0.1835, 0.9176, 0.8159, 0.09191, 0.7243, 0.09191, 0.7243, 0.0002924, 0.8159, 0.0002925, 0.0002926, 0.826, 0.0002926, 0.7344, 0.09191, 0.7344, 0.09191, 0.826, 0.2752, 0.9176, 0.2752, 0.826, 0.3668, 0.826, 0.3668, 0.9176, 0.1835, 0.9176, 0.1835, 0.826, 0.2752, 0.826, 0.2752, 0.9176, 0.1835, 0.826, 0.1835, 0.7344, 0.2752, 0.7344, 0.2752, 0.826, 0.595, 0.4593, 0.5033, 0.4593, 0.5033, 0.5509, 0.595, 0.5509, 0.595, 0.3676, 0.5033, 0.3676, 0.5033, 0.4593, 0.595, 0.4593, 0.5033, 0.3676, 0.4492, 0.3681, 0.4117, 0.4579, 0.5033, 0.4593, 0.2752, 0.9176, 0.2752, 0.826, 0.1835, 0.826, 0.1835, 0.9176, 0.3668, 0.9176, 0.3668, 0.826, 0.2752, 0.826, 0.2752, 0.9176, 0.3668, 0.826, 0.3668, 0.7344, 0.2752, 0.7344, 0.2752, 0.826, 0.09191, 0.9176, 0.09191, 0.826, 0.0002925, 0.826, 0.0002924, 0.9176, 0.1835, 0.9176, 0.1835, 0.826, 0.09191, 0.826, 0.09191, 0.9176, 0.1835, 0.826, 0.1835, 0.7344, 0.09191, 0.7344, 0.09191, 0.826, 0.4646, 0.09191, 0.373, 0.09219, 0.3733, 0.1838, 0.4649, 0.1835, 0.4652, 0.7368, 0.4652, 0.8284, 0.5568, 0.8284, 0.5568, 0.7368, 0.8165, 0.826, 0.8165, 0.7344, 0.7249, 0.7344, 0.7249, 0.826, 0.6262, 0.0935, 0.5562, 0.09163, 0.5565, 0.1833, 0.6193, 0.1875, 0.6321, 0.002686, 0.5653, 0.001915, 0.5562, 0.09163, 0.6262, 0.0935, 0.5653, 0.001915, 0.4643, 0.0002924, 0.4646, 0.09191, 0.5562, 0.09163, 0.6321, 0.2795, 0.5568, 0.2749, 0.5571, 0.3665, 0.6302, 0.366, 0.6193, 0.1875, 0.5565, 0.1833, 0.5568, 0.2749, 0.6321, 0.2795, 0.5565, 0.1833, 0.4649, 0.1835, 0.4652, 0.2752, 0.5568, 0.2749, 0.4652, 0.2752, 0.3736, 0.2754, 0.3738, 0.367, 0.4655, 0.3668, 0.4649, 0.1835, 0.3733, 0.1838, 0.3736, 0.2754, 0.4652, 0.2752, 0.8165, 0.1835, 0.9081, 0.1835, 0.9081, 0.09191, 0.8165, 0.09191, 0.595, 0.6425, 0.5033, 0.6425, 0.5033, 0.7341, 0.595, 0.7341, 0.595, 0.5509, 0.5033, 0.5509, 0.5033, 0.6425, 0.595, 0.6425, 0.5033, 0.5509, 0.373, 0.5482, 0.4008, 0.6428, 0.5033, 0.6425, 0.595, 0.4593, 0.5033, 0.4593, 0.5033, 0.3676, 0.595, 0.3676, 0.595, 0.5509, 0.5033, 0.5509, 0.5033, 0.4593, 0.595, 0.4593, 0.5033, 0.5509, 0.4461, 0.554, 0.4565, 0.4603, 0.5033, 0.4593, 0.2238, 0.4589, 0.1269, 0.4613, 0.1322, 0.3673, 0.2238, 0.3673, 0.125, 0.5458, 0.0002924, 0.546, 0.03437, 0.464, 0.1269, 0.4613, 0.09878, 0.1815, 0.09394, 0.2714, 0.002655, 0.2731, 0.0002924, 0.1794, 0.1898, 0.1889, 0.1925, 0.2769, 0.09394, 0.2714, 0.09878, 0.1815, 0.1925, 0.2769, 0.1844, 0.3604, 0.09407, 0.3613, 0.09394, 0.2714, 0.7243, 0.5506, 0.8159, 0.5506, 0.8159, 0.459, 0.7243, 0.459, 0.7243, 0.6422, 0.8159, 0.6422, 0.8159, 0.5506, 0.7243, 0.5506, 0.8159, 0.6422, 0.9075, 0.6422, 0.9075, 0.5506, 0.8159, 0.5506])
me_cube.materials.append(mat_material)
me_cube.use_remesh_preserve_volume = False
me_cube.use_remesh_preserve_attributes = False
me_cube.use_mirror_vertex_groups = False
me_cube.auto_texspace = False
me_cube.update()
me_cube_005 = bpy.data.meshes.new('Cube.005')
me_cube_005.from_pydata([(-1.0, -1.0, -1.0), (-1.0, -1.0, 1.0), (-1.0, 1.0, -1.0), (-1.0, 1.0, 1.0), (1.0, -1.0, -1.0), (1.0, -1.0, 1.0), (1.0, 1.0, -1.0), (1.0, 1.0, 1.0)], [], [(0, 1, 3, 2), (2, 3, 7, 6), (6, 7, 5, 4), (4, 5, 1, 0), (2, 6, 4, 0), (7, 3, 1, 5)])
me_cube_005.materials.append(mat_material_003)
me_cube_005.use_remesh_preserve_volume = False
me_cube_005.use_remesh_preserve_attributes = False
me_cube_005.use_mirror_vertex_groups = False
me_cube_005.update()
me_cube_012 = bpy.data.meshes.new('Cube.012')
me_cube_012.from_pydata([(-1.0, -1.0, -1.0), (-1.0, -1.0, 1.0), (-1.0, 1.0, -1.0), (-1.0, 1.0, 1.0), (1.0, -1.0, -1.0), (1.0, -1.0, 1.0), (1.0, 1.0, -1.0), (1.0, 1.0, 1.0)], [], [(0, 1, 3, 2), (2, 3, 7, 6), (6, 7, 5, 4), (4, 5, 1, 0), (2, 6, 4, 0), (7, 3, 1, 5)])
me_cube_012.materials.append(mat_material_005)
me_cube_012.use_remesh_preserve_volume = False
me_cube_012.use_remesh_preserve_attributes = False
me_cube_012.use_mirror_vertex_groups = False
me_cube_012.update()
me_cube_013 = bpy.data.meshes.new('Cube.013')
me_cube_013.from_pydata([(-1.213, -1.497, -1.056), (-1.213, -1.497, 0.9436), (-1.213, 0.5027, -1.056), (-1.213, 0.5027, 0.9436), (0.7867, -1.497, -1.056), (0.7867, -1.497, 0.9436), (0.7867, 0.5027, -1.056), (0.7867, 0.5027, 0.9436)], [], [(0, 1, 3, 2), (2, 3, 7, 6), (6, 7, 5, 4), (4, 5, 1, 0), (2, 6, 4, 0), (7, 3, 1, 5)])
me_cube_013.materials.append(mat_material_006)
me_cube_013.use_remesh_preserve_volume = False
me_cube_013.use_remesh_preserve_attributes = False
me_cube_013.use_mirror_vertex_groups = False
me_cube_013.update()
me_cube_014 = bpy.data.meshes.new('Cube.014')
me_cube_014.from_pydata([(-1.0, -1.0, -1.0), (-1.0, -1.0, 1.0), (-1.0, 1.0, -1.0), (-1.0, 1.0, 1.0), (1.0, -1.0, -1.0), (1.0, -1.0, 1.0), (1.0, 1.0, -1.0), (1.0, 1.0, 1.0)], [], [(0, 1, 3, 2), (2, 3, 7, 6), (6, 7, 5, 4), (4, 5, 1, 0), (2, 6, 4, 0), (7, 3, 1, 5)])
me_cube_014.use_remesh_preserve_volume = False
me_cube_014.use_remesh_preserve_attributes = False
me_cube_014.use_mirror_vertex_groups = False
me_cube_014.update()
me_cube_015 = bpy.data.meshes.new('Cube.015')
me_cube_015.from_pydata([(-1.0, -1.0, -1.0), (-1.0, -1.0, 1.0), (-1.0, 1.0, -1.0), (-1.0, 1.0, 1.0), (1.0, -1.0, -1.0), (1.0, -1.0, 1.0), (1.0, 1.0, -1.0), (1.0, 1.0, 1.0)], [], [(0, 1, 3, 2), (2, 3, 7, 6), (6, 7, 5, 4), (4, 5, 1, 0), (2, 6, 4, 0), (7, 3, 1, 5)])
me_cube_015.materials.append(mat_material_007)
me_cube_015.use_remesh_preserve_volume = False
me_cube_015.use_remesh_preserve_attributes = False
me_cube_015.use_mirror_vertex_groups = False
me_cube_015.update()
me_cube_016 = bpy.data.meshes.new('Cube.016')
me_cube_016.from_pydata([(-1.213, -1.497, -1.056), (-1.213, -1.497, 0.9436), (-1.213, 0.5027, -1.056), (-1.213, 0.5027, 0.9436), (0.7867, -1.497, -1.056), (0.7867, -1.497, 0.9436), (0.7867, 0.5027, -1.056), (0.7867, 0.5027, 0.9436)], [], [(0, 1, 3, 2), (2, 3, 7, 6), (6, 7, 5, 4), (4, 5, 1, 0), (2, 6, 4, 0), (7, 3, 1, 5)])
me_cube_016.materials.append(mat_material_008)
me_cube_016.use_remesh_preserve_volume = False
me_cube_016.use_remesh_preserve_attributes = False
me_cube_016.use_mirror_vertex_groups = False
me_cube_016.update()
me_cube_017 = bpy.data.meshes.new('Cube.017')
me_cube_017.from_pydata([(-1.213, -1.497, -1.056), (-1.213, -1.497, 0.9436), (-1.213, 0.5027, -1.056), (-1.213, 0.5027, 0.9436), (0.7867, -1.497, -1.056), (0.7867, -1.497, 0.9436), (0.7867, 0.5027, -1.056), (0.7867, 0.5027, 0.9436)], [], [(0, 1, 3, 2), (2, 3, 7, 6), (6, 7, 5, 4), (4, 5, 1, 0), (2, 6, 4, 0), (7, 3, 1, 5)])
me_cube_017.materials.append(mat_material_009)
me_cube_017.use_remesh_preserve_volume = False
me_cube_017.use_remesh_preserve_attributes = False
me_cube_017.use_mirror_vertex_groups = False
me_cube_017.update()
me_cube_018 = bpy.data.meshes.new('Cube.018')
me_cube_018.from_pydata([(-1.213, -1.497, -1.056), (-1.213, -1.497, 0.9436), (-1.213, 0.5027, -1.056), (-1.213, 0.5027, 0.9436), (0.7867, -1.497, -1.056), (0.7867, -1.497, 0.9436), (0.7867, 0.5027, -1.056), (0.7867, 0.5027, 0.9436)], [], [(0, 1, 3, 2), (2, 3, 7, 6), (6, 7, 5, 4), (4, 5, 1, 0), (2, 6, 4, 0), (7, 3, 1, 5)])
me_cube_018.materials.append(mat_material_010)
me_cube_018.use_remesh_preserve_volume = False
me_cube_018.use_remesh_preserve_attributes = False
me_cube_018.use_mirror_vertex_groups = False
me_cube_018.update()
me_cube_019 = bpy.data.meshes.new('Cube.019')
me_cube_019.from_pydata([(-1.213, -1.497, -1.056), (-1.213, -1.497, 0.9436), (-1.213, 0.5027, -1.056), (-1.213, 0.5027, 0.9436), (0.7867, -1.497, -1.056), (0.7867, -1.497, 0.9436), (0.7867, 0.5027, -1.056), (0.7867, 0.5027, 0.9436)], [], [(0, 1, 3, 2), (2, 3, 7, 6), (6, 7, 5, 4), (4, 5, 1, 0), (2, 6, 4, 0), (7, 3, 1, 5)])
me_cube_019.materials.append(mat_material_011)
me_cube_019.use_remesh_preserve_volume = False
me_cube_019.use_remesh_preserve_attributes = False
me_cube_019.use_mirror_vertex_groups = False
me_cube_019.update()
me_cube_020 = bpy.data.meshes.new('Cube.020')
me_cube_020.from_pydata([(-1.213, -1.497, -1.056), (-1.213, -1.497, 0.9436), (-1.213, 0.5027, -1.056), (-1.213, 0.5027, 0.9436), (0.7867, -1.497, -1.056), (0.7867, -1.497, 0.9436), (0.7867, 0.5027, -1.056), (0.7867, 0.5027, 0.9436)], [], [(0, 1, 3, 2), (2, 3, 7, 6), (6, 7, 5, 4), (4, 5, 1, 0), (2, 6, 4, 0), (7, 3, 1, 5)])
me_cube_020.materials.append(mat_material_012)
me_cube_020.use_remesh_preserve_volume = False
me_cube_020.use_remesh_preserve_attributes = False
me_cube_020.use_mirror_vertex_groups = False
me_cube_020.update()
me_cube_021 = bpy.data.meshes.new('Cube.021')
me_cube_021.from_pydata([(-1.213, -1.497, -1.056), (-1.213, -1.497, 0.9436), (-1.213, 0.5027, -1.056), (-1.213, 0.5027, 0.9436), (0.7867, -1.497, -1.056), (0.7867, -1.497, 0.9436), (0.7867, 0.5027, -1.056), (0.7867, 0.5027, 0.9436)], [], [(0, 1, 3, 2), (2, 3, 7, 6), (6, 7, 5, 4), (4, 5, 1, 0), (2, 6, 4, 0), (7, 3, 1, 5)])
me_cube_021.materials.append(mat_material_013)
me_cube_021.use_remesh_preserve_volume = False
me_cube_021.use_remesh_preserve_attributes = False
me_cube_021.use_mirror_vertex_groups = False
me_cube_021.update()
me_cube_029 = bpy.data.meshes.new('Cube.029')
me_cube_029.from_pydata([(-1.213, -1.497, -1.056), (-1.213, -1.497, 0.9436), (-1.213, 0.5027, -1.056), (-1.213, 0.5027, 0.9436), (0.7867, -1.497, -1.056), (0.7867, -1.497, 0.9436), (0.7867, 0.5027, -1.056), (0.7867, 0.5027, 0.9436)], [], [(0, 1, 3, 2), (2, 3, 7, 6), (6, 7, 5, 4), (4, 5, 1, 0), (2, 6, 4, 0), (7, 3, 1, 5)])
me_cube_029.materials.append(mat_material_020)
me_cube_029.use_remesh_preserve_volume = False
me_cube_029.use_remesh_preserve_attributes = False
me_cube_029.use_mirror_vertex_groups = False
me_cube_029.update()
me_cube_030 = bpy.data.meshes.new('Cube.030')
me_cube_030.from_pydata([(-1.213, -1.497, -1.056), (-1.213, -1.497, 0.9436), (-1.213, 0.5027, -1.056), (-1.213, 0.5027, 0.9436), (0.7867, -1.497, -1.056), (0.7867, -1.497, 0.9436), (0.7867, 0.5027, -1.056), (0.7867, 0.5027, 0.9436)], [], [(0, 1, 3, 2), (2, 3, 7, 6), (6, 7, 5, 4), (4, 5, 1, 0), (2, 6, 4, 0), (7, 3, 1, 5)])
me_cube_030.materials.append(mat_material_021)
me_cube_030.use_remesh_preserve_volume = False
me_cube_030.use_remesh_preserve_attributes = False
me_cube_030.use_mirror_vertex_groups = False
me_cube_030.update()
me_cube_031 = bpy.data.meshes.new('Cube.031')
me_cube_031.from_pydata([(-1.213, -1.497, -1.056), (-1.213, -1.497, 0.9436), (-1.213, 0.5027, -1.056), (-1.213, 0.5027, 0.9436), (0.7867, -1.497, -1.056), (0.7867, -1.497, 0.9436), (0.7867, 0.5027, -1.056), (0.7867, 0.5027, 0.9436)], [], [(0, 1, 3, 2), (2, 3, 7, 6), (6, 7, 5, 4), (4, 5, 1, 0), (2, 6, 4, 0), (7, 3, 1, 5)])
me_cube_031.materials.append(mat_material_022)
me_cube_031.use_remesh_preserve_volume = False
me_cube_031.use_remesh_preserve_attributes = False
me_cube_031.use_mirror_vertex_groups = False
me_cube_031.update()
me_cube_032 = bpy.data.meshes.new('Cube.032')
me_cube_032.from_pydata([(-1.213, -1.497, -1.056), (-1.213, -1.497, 0.9436), (-1.213, 0.5027, -1.056), (-1.213, 0.5027, 0.9436), (0.7867, -1.497, -1.056), (0.7867, -1.497, 0.9436), (0.7867, 0.5027, -1.056), (0.7867, 0.5027, 0.9436)], [], [(0, 1, 3, 2), (2, 3, 7, 6), (6, 7, 5, 4), (4, 5, 1, 0), (2, 6, 4, 0), (7, 3, 1, 5)])
me_cube_032.materials.append(mat_material_023)
me_cube_032.use_remesh_preserve_volume = False
me_cube_032.use_remesh_preserve_attributes = False
me_cube_032.use_mirror_vertex_groups = False
me_cube_032.update()

# ---- objects
ob_cube_008 = bpy.data.objects.new('Cube.008', me_cube_009)
ob_sphere = bpy.data.objects.new('Sphere', me_sphere)
ob_cylinder = bpy.data.objects.new('Cylinder', me_cylinder)
ob_cube_007 = bpy.data.objects.new('Cube.007', me_cube_008)
ob_cube_001 = bpy.data.objects.new('Cube.001', me_cube_001)
ob_cube = bpy.data.objects.new('Cube', me_cube)
ob_lamp = bpy.data.objects.new('Lamp', light_lamp)
ob_camera = bpy.data.objects.new('Camera', cam_camera)
ob_cube_003 = bpy.data.objects.new('Cube.003', me_cube_005)
ob_cube_004 = bpy.data.objects.new('Cube.004', me_cube_012)
ob_cube_002 = bpy.data.objects.new('Cube.002', me_cube_013)
ob_cube_005 = bpy.data.objects.new('Cube.005', me_cube_014)
ob_cube_006 = bpy.data.objects.new('Cube.006', me_cube_015)
ob_cube_009 = bpy.data.objects.new('Cube.009', me_cube_016)
ob_cube_010 = bpy.data.objects.new('Cube.010', me_cube_017)
ob_cube_011 = bpy.data.objects.new('Cube.011', me_cube_018)
ob_cube_012 = bpy.data.objects.new('Cube.012', me_cube_019)
ob_cube_013 = bpy.data.objects.new('Cube.013', me_cube_020)
ob_cube_014 = bpy.data.objects.new('Cube.014', me_cube_021)
ob_cube_015 = bpy.data.objects.new('Cube.015', me_cube_029)
ob_cube_016 = bpy.data.objects.new('Cube.016', me_cube_030)
ob_cube_017 = bpy.data.objects.new('Cube.017', me_cube_031)
ob_cube_018 = bpy.data.objects.new('Cube.018', me_cube_032)

# ---- transforms, parenting, visibility, modifiers, constraints
ob_cube_008.location = (2.928, 0.6578, 0.4131)
ob_cube_008.rotation_euler = (0.0, -0.005236, 5.494)
ob_cube_008.scale = (0.02, 0.24, 0.36)
ob_cube_008.lineart.crease_threshold = 0.0
ob_sphere.location = (-2.124, -1.896, 3.082)
ob_sphere.scale = (0.49, -0.53, 0.43)
ob_sphere.lineart.crease_threshold = 0.0
ob_cylinder.location = (-2.13, -1.893, 1.493)
ob_cylinder.scale = (0.48, 0.52, 1.6)
ob_cylinder.lineart.crease_threshold = 0.0
ob_cube_007.location = (0.0587, 1.38, 0.6876)
ob_cube_007.rotation_euler = (0.0, -0.01745, 0.0)
ob_cube_007.scale = (1.91, 0.39, 0.73)
ob_cube_007.lineart.crease_threshold = 0.0
ob_cube_001.location = (2.75, 0.04084, 1.684)
ob_cube_001.rotation_euler = (0.01222, 1.574, 1.59)
ob_cube_001.scale = (0.03, 0.02, 0.56)
ob_cube_001.lineart.crease_threshold = 0.0
ob_cube.location = (0.0, 0.0, 1.05)
ob_cube.scale = (2.74, 1.0, 0.98)
ob_cube.lock_rotations_4d = False
ob_cube.empty_display_type = 'ARROWS'
ob_cube.hide_select = True
ob_cube.show_texture_space = True
ob_cube.lineart.crease_threshold = 0.0
ob_lamp.location = (-0.8969, -3.983, 5.98)
ob_lamp.rotation_euler = (0.6503, 0.05522, 1.866)
ob_lamp.lock_rotations_4d = False
ob_lamp.empty_display_type = 'ARROWS'
ob_lamp.color = (0.0, 0.0, 0.0, 0.0)
ob_lamp.lineart.crease_threshold = 0.0
ob_camera.location = (7.481, -6.508, 5.344)
ob_camera.rotation_euler = (1.109, 0.0, 0.8149)
ob_camera.lock_rotations_4d = False
ob_camera.empty_display_type = 'ARROWS'
ob_camera.color = (0.0, 0.0, 0.0, 0.0)
ob_camera.display_type = 'WIRE'
ob_camera.lineart.crease_threshold = 0.0
ob_cube_003.location = (0.03276, -0.5503, 2.013)
ob_cube_003.rotation_euler = (1.559, -0.384, 1.571)
ob_cube_003.scale = (0.64, 0.04, 2.76)
ob_cube_003.lineart.crease_threshold = 0.0
ob_cube_004.location = (-0.01014, 1.532, 1.164)
ob_cube_004.rotation_euler = (1.557, 0.4765, 1.515)
ob_cube_004.scale = (0.62, 0.04, 2.11)
ob_cube_004.lineart.crease_threshold = 0.0
ob_cube_002.location = (2.72, 0.5508, 1.454)
ob_cube_002.rotation_euler = (0.01222, -0.01396, 1.59)
ob_cube_002.scale = (0.03, 0.02, 0.21)
ob_cube_002.lineart.crease_threshold = 0.0
ob_cube_005.location = (2.918, -0.6821, 0.4231)
ob_cube_005.rotation_euler = (0.001745, 0.02269, 0.8378)
ob_cube_005.scale = (0.02, 0.25, 0.36)
ob_cube_005.lineart.crease_threshold = 0.0
ob_cube_006.location = (0.04379, 0.6289, 2.08)
ob_cube_006.rotation_euler = (1.559, 0.2653, 1.571)
ob_cube_006.scale = (0.64, 0.04, 2.76)
ob_cube_006.lineart.crease_threshold = 0.0
ob_cube_009.location = (2.027, 1.901, 0.4442)
ob_cube_009.rotation_euler = (0.01222, -0.01396, 1.59)
ob_cube_009.scale = (0.03, 0.04, 0.47)
ob_cube_009.lineart.crease_threshold = 0.0
ob_cube_010.location = (1.212, 1.955, 0.4408)
ob_cube_010.rotation_euler = (0.01222, -0.01396, 1.59)
ob_cube_010.scale = (0.03, 0.04, 0.47)
ob_cube_010.lineart.crease_threshold = 0.0
ob_cube_011.location = (0.3005, 2.0, 0.4151)
ob_cube_011.rotation_euler = (0.01222, -0.01396, 1.59)
ob_cube_011.scale = (0.03, 0.04, 0.47)
ob_cube_011.lineart.crease_threshold = 0.0
ob_cube_012.location = (-0.6178, 2.055, 0.4323)
ob_cube_012.rotation_euler = (0.01222, -0.01396, 1.59)
ob_cube_012.scale = (0.03, 0.04, 0.47)
ob_cube_012.lineart.crease_threshold = 0.0
ob_cube_013.location = (-1.463, 2.094, 0.4293)
ob_cube_013.rotation_euler = (0.01222, -0.01396, 1.59)
ob_cube_013.scale = (0.03, 0.03, 0.42)
ob_cube_013.lineart.crease_threshold = 0.0
ob_cube_014.location = (-2.048, 2.128, 0.4722)
ob_cube_014.rotation_euler = (0.01222, -0.02094, 1.559)
ob_cube_014.scale = (0.03, 0.03, 0.44)
ob_cube_014.lineart.crease_threshold = 0.0
ob_cube_015.location = (2.77, 0.9508, 1.084)
ob_cube_015.rotation_euler = (0.01222, -0.01396, 1.59)
ob_cube_015.scale = (0.03, 0.02, 0.95)
ob_cube_015.lineart.crease_threshold = 0.0
ob_cube_016.location = (2.82, -0.5192, 1.464)
ob_cube_016.rotation_euler = (0.01222, 0.02443, 1.59)
ob_cube_016.scale = (0.03, 0.02, 0.22)
ob_cube_016.lineart.crease_threshold = 0.0
ob_cube_017.location = (2.76, -0.9292, 1.014)
ob_cube_017.rotation_euler = (0.01222, -0.01396, 1.59)
ob_cube_017.scale = (0.03, 0.02, 0.86)
ob_cube_017.lineart.crease_threshold = 0.0
ob_cube_018.location = (2.75, 0.04084, 1.214)
ob_cube_018.rotation_euler = (0.01222, 1.574, 1.59)
ob_cube_018.scale = (0.03, 0.02, 0.56)
ob_cube_018.lineart.crease_threshold = 0.0

# ---- collection membership
col_collection_1.objects.link(ob_cube_008)
col_collection_1.objects.link(ob_sphere)
col_collection_1.objects.link(ob_cylinder)
col_collection_1.objects.link(ob_cube_007)
col_collection_1.objects.link(ob_cube_001)
col_collection_1.objects.link(ob_cube)
col_collection_1.objects.link(ob_lamp)
col_collection_1.objects.link(ob_camera)
col_collection_1.objects.link(ob_cube_003)
col_collection_1.objects.link(ob_cube_004)
col_collection_1.objects.link(ob_cube_002)
col_collection_1.objects.link(ob_cube_005)
col_collection_1.objects.link(ob_cube_006)
col_collection_1.objects.link(ob_cube_009)
col_collection_1.objects.link(ob_cube_010)
col_collection_1.objects.link(ob_cube_011)
col_collection_1.objects.link(ob_cube_012)
col_collection_1.objects.link(ob_cube_013)
col_collection_1.objects.link(ob_cube_014)
col_collection_1.objects.link(ob_cube_015)
col_collection_1.objects.link(ob_cube_016)
col_collection_1.objects.link(ob_cube_017)
col_collection_1.objects.link(ob_cube_018)

# ---- scene / render settings (as saved in the file)
scene.camera = ob_camera
scene.frame_start = 1; scene.frame_end = 250; scene.frame_set(32)
scene.render.engine = 'BLENDER_EEVEE_NEXT'
scene.render.resolution_percentage = 50
scene.render.dither_intensity = 0.0
scene.cycles.use_denoising = False
scene.cycles.samples = 128
scene.cycles.sampling_pattern = 'TABULATED_SOBOL'
scene.cycles.use_adaptive_sampling = False
scene.cycles.use_light_tree = False
scene.cycles.blur_glossy = 0.0
scene.cycles.sample_clamp_indirect = 0.0
scene.view_settings.view_transform = 'Standard'
bpy.context.view_layer.update()
